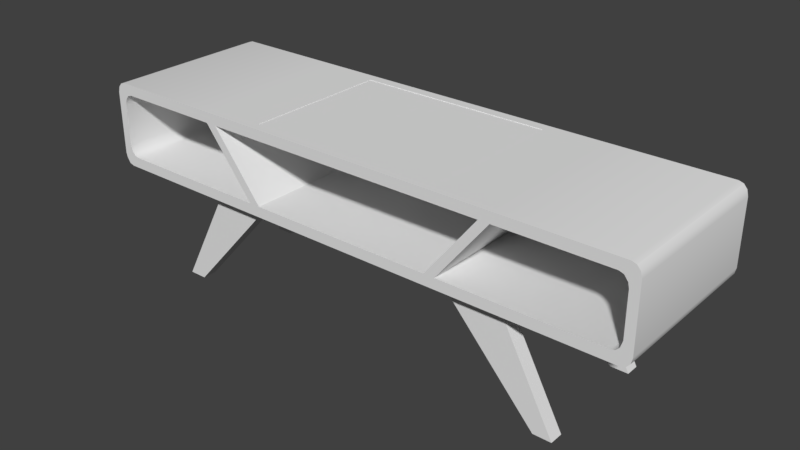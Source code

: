 # Source: Koffietafel1.blend  (saved by Blender 2.79.0; exported with 4.5.12 LTS)
import bpy
from mathutils import Matrix  # noqa: F401  (used for matrix-valued properties, if any)

bpy.ops.wm.read_factory_settings(use_empty=True)
scene = bpy.context.scene
scene.name = 'Scene'

# ---- collections
col_collection_1 = bpy.data.collections.new('Collection 1'); scene.collection.children.link(col_collection_1)

# ---- materials (node trees are filled in below, after node groups)
mat_material = bpy.data.materials.new('Material')
mat_material.alpha_threshold = 0.0
mat_material.use_transparent_shadow = False
mat_material.roughness = 0.5
mat_material.line_color = (0.0, 0.0, 0.0, 1.0)

# ---- node groups
ng_auto_smooth = bpy.data.node_groups.new('Auto Smooth', 'GeometryNodeTree')
_s = ng_auto_smooth.interface.new_socket(name='Geometry', in_out='OUTPUT', socket_type='NodeSocketGeometry')
_s = ng_auto_smooth.interface.new_socket(name='Geometry', in_out='INPUT', socket_type='NodeSocketGeometry')
_s = ng_auto_smooth.interface.new_socket(name='Angle', in_out='INPUT', socket_type='NodeSocketFloat')
_s.subtype = 'ANGLE'
_s.min_value = 0.0
_s.max_value = 3.142
ng_auto_smooth.is_modifier = True
_N = ng_auto_smooth.nodes; _L = ng_auto_smooth.links
n0 = _N.new('NodeGroupOutput'); n0.name = 'Group Output'; n0.location = (480, -100)
n1 = _N.new('NodeGroupInput'); n1.name = 'Group Input'; n1.location = (-420, -300)
n2 = _N.new('NodeGroupInput'); n2.name = 'Group Input.001'; n2.location = (-60, -100)
n3 = _N.new('GeometryNodeSetShadeSmooth'); n3.name = 'Set Shade Smooth'; n3.location = (120, -100)
n3.domain = 'EDGE'
n4 = _N.new('GeometryNodeSetShadeSmooth'); n4.name = 'Set Shade Smooth.001'; n4.location = (300, -100)
n5 = _N.new('GeometryNodeInputMeshEdgeAngle'); n5.name = 'Edge Angle'; n5.location = (-420, -220)
n6 = _N.new('GeometryNodeInputEdgeSmooth'); n6.name = 'Is Edge Smooth'; n6.location = (-60, -160)
n7 = _N.new('GeometryNodeInputShadeSmooth'); n7.name = 'Is Face Smooth'; n7.location = (-240, -340)
n8 = _N.new('FunctionNodeBooleanMath'); n8.name = 'Boolean Math'; n8.location = (-60, -220)
n9 = _N.new('FunctionNodeCompare'); n9.name = 'Compare'; n9.location = (-240, -180)
n9.operation = 'LESS_EQUAL'
_L.new(n5.outputs[0], n9.inputs[0])
_L.new(n4.outputs[0], n0.inputs[0])
_L.new(n1.outputs[1], n9.inputs[1])
_L.new(n9.outputs[0], n8.inputs[0])
_L.new(n7.outputs[0], n8.inputs[1])
_L.new(n2.outputs[0], n3.inputs[0])
_L.new(n6.outputs[0], n3.inputs[1])
_L.new(n3.outputs[0], n4.inputs[0])
_L.new(n8.outputs[0], n3.inputs[2])
n0.is_active_output = True

# ---- material node trees

# ---- world
world_world = bpy.data.worlds.new('World'); scene.world = world_world
world_world.color = (0.05088, 0.05088, 0.05088)
world_world.use_sun_shadow = False
world_world.sun_shadow_jitter_overblur = 0.0
world_world.cycles.sampling_method = 'MANUAL'

# ---- meshes
me_cube = bpy.data.meshes.new('Cube')
me_cube.from_pydata([(-0.2105, -0.1569, 0.3848), (-0.2105, 0.1578, 0.3848), (-0.2105, -0.1569, 0.4076), (-0.2105, 0.1578, 0.4076), (-0.2006, -0.1783, 0.247), (-0.2006, 0.1792, 0.247), (-0.2006, -0.1783, 0.2242), (-0.2006, 0.1792, 0.2242), (-0.2239, -0.1783, 0.247), (-0.2239, 0.1792, 0.247), (-0.2239, -0.1783, 0.2242), (-0.2239, 0.1792, 0.2242), (-0.3325, 0.1792, 0.4076), (-0.3325, -0.1783, 0.4076), (-0.3325, 0.1792, 0.3848), (-0.3325, -0.1783, 0.3848), (-0.5628, -0.1783, 0.247), (-0.5827, -0.1783, 0.2711), (-0.5716, -0.1783, 0.2499), (-0.5786, -0.1783, 0.2574), (-0.5827, 0.1792, 0.2711), (-0.5628, 0.1792, 0.247), (-0.5786, 0.1792, 0.2574), (-0.5716, 0.1792, 0.2499), (-0.5827, -0.1783, 0.3608), (-0.5628, -0.1783, 0.3848), (-0.5804, -0.1783, 0.371), (-0.5727, -0.1783, 0.3816), (-0.5628, 0.1792, 0.3848), (-0.5827, 0.1792, 0.3608), (-0.5727, 0.1792, 0.3816), (-0.5804, 0.1792, 0.371), (-0.5816, 0.1792, 0.2242), (-0.6016, 0.1792, 0.2483), (-0.5916, 0.1792, 0.2274), (-0.5989, 0.1792, 0.2383), (-0.6016, -0.1783, 0.2483), (-0.5816, -0.1783, 0.2242), (-0.5989, -0.1783, 0.2383), (-0.5916, -0.1783, 0.2274), (-0.5816, -0.1783, 0.4076), (-0.6016, -0.1783, 0.3835), (-0.5913, -0.1783, 0.4045), (-0.5985, -0.1783, 0.3961), (-0.6016, 0.1792, 0.3835), (-0.5816, 0.1792, 0.4076), (-0.5985, 0.1792, 0.3961), (-0.5913, 0.1792, 0.4045), (-0.3092, 0.1792, 0.4076), (-0.3092, -0.1783, 0.4076), (-0.3092, 0.1792, 0.3848), (-0.3092, -0.1783, 0.3848), (-0.4573, -0.1495, -4.172e-07), (-0.337, -0.1495, 0.2242), (-0.4573, -0.1193, -4.172e-07), (-0.337, -0.1193, 0.2242), (-0.4185, -0.1495, -4.172e-07), (-0.2166, -0.1495, 0.2242), (-0.4185, -0.1193, -4.172e-07), (-0.2166, -0.1193, 0.2242), (-0.4566, 0.1106, 0.001626), (-0.3363, 0.1106, 0.2258), (-0.4566, 0.1408, 0.001626), (-0.3363, 0.1408, 0.2258), (-0.4178, 0.1106, 0.001626), (-0.2159, 0.1106, 0.2258), (-0.4178, 0.1408, 0.001626), (-0.2159, 0.1408, 0.2258), (0.2238, 0.1792, 0.2242), (0.2238, -0.1783, 0.2242), (0.2238, 0.1792, 0.247), (0.2238, -0.1783, 0.247), (0.2005, 0.1792, 0.2242), (0.2005, -0.1783, 0.2242), (0.2005, 0.1792, 0.247), (0.2005, -0.1783, 0.247), (0.2104, 0.1578, 0.4076), (0.2104, -0.1569, 0.4076), (0.2104, 0.1578, 0.3848), (0.2104, -0.1569, 0.3848), (0.3324, 0.1792, 0.4076), (0.3324, -0.1783, 0.4076), (0.3324, 0.1792, 0.3848), (0.3324, -0.1783, 0.3848), (0.5627, -0.1783, 0.247), (0.5826, -0.1783, 0.2711), (0.5716, -0.1783, 0.2499), (0.5785, -0.1783, 0.2574), (0.5826, 0.1792, 0.2711), (0.5627, 0.1792, 0.247), (0.5785, 0.1792, 0.2574), (0.5716, 0.1792, 0.2499), (0.5826, -0.1783, 0.3608), (0.5627, -0.1783, 0.3848), (0.5804, -0.1783, 0.371), (0.5727, -0.1783, 0.3816), (0.5627, 0.1792, 0.3848), (0.5826, 0.1792, 0.3608), (0.5727, 0.1792, 0.3816), (0.5804, 0.1792, 0.371), (0.5816, 0.1792, 0.2242), (0.6015, 0.1792, 0.2483), (0.5915, 0.1792, 0.2274), (0.5988, 0.1792, 0.2362), (0.6015, -0.1783, 0.2483), (0.5816, -0.1783, 0.2242), (0.5988, -0.1783, 0.2362), (0.5915, -0.1783, 0.2274), (0.5816, -0.1783, 0.4076), (0.6015, -0.1783, 0.3835), (0.5912, -0.1783, 0.4045), (0.5984, -0.1783, 0.3961), (0.6015, 0.1792, 0.3835), (0.5816, 0.1792, 0.4076), (0.5984, 0.1792, 0.3961), (0.5912, 0.1792, 0.4045), (0.3091, 0.1792, 0.4076), (0.3091, -0.1783, 0.4076), (0.3091, 0.1792, 0.3848), (0.3091, -0.1783, 0.3848), (0.4572, -0.1495, -4.172e-07), (0.3369, -0.1495, 0.2242), (0.4572, -0.1193, -4.172e-07), (0.3369, -0.1193, 0.2242), (0.4185, -0.1495, -4.172e-07), (0.2165, -0.1495, 0.2242), (0.4185, -0.1193, -4.172e-07), (0.2165, -0.1193, 0.2242), (0.4565, 0.1106, 0.001626), (0.3362, 0.1106, 0.2258), (0.4565, 0.1408, 0.001626), (0.3362, 0.1408, 0.2258), (0.4177, 0.1106, 0.001626), (0.2158, 0.1106, 0.2258), (0.4177, 0.1408, 0.001626), (0.2158, 0.1408, 0.2258)], [], [(36, 41, 44, 33), (48, 116, 118, 50), (4, 8, 10, 6), (8, 16, 37, 10), (7, 6, 10, 11), (6, 73, 75, 4), (7, 72, 73, 6), (21, 9, 11, 32), (11, 10, 37, 32), (29, 24, 17, 20), (25, 15, 13, 40), (12, 45, 40, 13), (17, 24, 41, 36), (74, 72, 7, 5), (9, 5, 7, 11), (4, 51, 15, 8), (76, 116, 48, 3), (15, 51, 49, 13), (119, 117, 49, 51), (14, 15, 25, 28), (50, 14, 12, 48), (5, 50, 51, 4), (48, 12, 13, 49), (8, 15, 14, 9), (9, 14, 50, 5), (16, 18, 39, 37), (20, 22, 35, 33), (22, 23, 34, 35), (34, 23, 21, 32), (18, 19, 38, 39), (38, 19, 17, 36), (26, 27, 42, 43), (24, 26, 43, 41), (27, 25, 40, 42), (30, 31, 46, 47), (28, 30, 47, 45), (31, 29, 44, 46), (36, 33, 35, 38), (38, 35, 34, 39), (39, 34, 32, 37), (40, 45, 47, 42), (42, 47, 46, 43), (43, 46, 44, 41), (24, 29, 31, 26), (26, 31, 30, 27), (27, 30, 28, 25), (16, 21, 23, 18), (18, 23, 22, 19), (19, 22, 20, 17), (21, 16, 8, 9), (14, 28, 45, 12), (29, 20, 33, 44), (49, 117, 77, 2), (79, 119, 51, 0), (2, 3, 48, 49), (76, 3, 1, 78), (50, 118, 78, 1), (1, 0, 51, 50), (77, 79, 0, 2), (3, 2, 0, 1), (52, 53, 55, 54), (54, 55, 59, 58), (58, 59, 57, 56), (56, 57, 53, 52), (54, 58, 56, 52), (60, 61, 63, 62), (62, 63, 67, 66), (66, 67, 65, 64), (64, 65, 61, 60), (62, 66, 64, 60), (104, 101, 112, 109), (85, 104, 109, 92), (80, 81, 108, 113), (97, 88, 85, 92), (93, 108, 81, 83), (68, 100, 105, 69), (89, 100, 68, 70), (71, 69, 105, 84), (75, 73, 69, 71), (72, 68, 69, 73), (70, 68, 72, 74), (75, 71, 83, 119), (83, 81, 117, 119), (82, 96, 93, 83), (118, 116, 80, 82), (74, 75, 119, 118), (116, 117, 81, 80), (71, 70, 82, 83), (70, 74, 118, 82), (84, 105, 107, 86), (88, 101, 103, 90), (90, 103, 102, 91), (102, 100, 89, 91), (86, 107, 106, 87), (106, 104, 85, 87), (94, 111, 110, 95), (92, 109, 111, 94), (95, 110, 108, 93), (98, 115, 114, 99), (96, 113, 115, 98), (99, 114, 112, 97), (104, 106, 103, 101), (106, 107, 102, 103), (107, 105, 100, 102), (108, 110, 115, 113), (110, 111, 114, 115), (111, 109, 112, 114), (92, 94, 99, 97), (94, 95, 98, 99), (95, 93, 96, 98), (84, 86, 91, 89), (86, 87, 90, 91), (87, 85, 88, 90), (89, 70, 71, 84), (82, 80, 113, 96), (97, 112, 101, 88), (77, 117, 116, 76), (78, 118, 119, 79), (76, 78, 79, 77), (120, 122, 123, 121), (122, 126, 127, 123), (126, 124, 125, 127), (124, 120, 121, 125), (122, 120, 124, 126), (128, 130, 131, 129), (130, 134, 135, 131), (134, 132, 133, 135), (132, 128, 129, 133), (130, 128, 132, 134), (74, 5, 4, 75)])
me_cube.polygons.foreach_set('use_smooth', [1, 1, 1, 1, 1, 1, 1, 1, 1, 1, 1, 1, 1, 1, 1, 1, 1, 1, 1, 1, 1, 1, 1, 1, 1, 1, 1, 1, 1, 1, 1, 1, 1, 1, 1, 1, 1, 1, 1, 1, 1, 1, 1, 1, 1, 1, 1, 1, 1, 1, 1, 1, 1, 1, 1, 1, 1, 1, 1, 1, 0, 0, 0, 0, 0, 0, 0, 0, 0, 0, 1, 1, 1, 1, 1, 1, 1, 1, 1, 1, 1, 1, 1, 1, 1, 1, 1, 1, 1, 1, 1, 1, 1, 1, 1, 1, 1, 1, 1, 1, 1, 1, 1, 1, 1, 1, 1, 1, 1, 1, 1, 1, 1, 1, 1, 1, 1, 1, 1, 0, 0, 0, 0, 0, 0, 0, 0, 0, 0, 1])
_uv = me_cube.uv_layers.new(name='UVMap')
_uv.uv.foreach_set('vector', [0.1978, 0.01732, 0.1978, 0.07919, 0.0004054, 0.07919, 0.0004054, 0.01732, 0.7389, 0.7014, 0.7389, 0.36, 0.7493, 0.36, 0.7493, 0.7014, 0.8341, 0.6414, 0.8341, 0.6543, 0.8236, 0.6543, 0.8236, 0.6414, 0.8341, 0.6543, 0.8341, 0.8414, 0.8236, 0.8518, 0.8236, 0.6543, 0.6304, 0.1978, 0.6304, 0.0004055, 0.6433, 0.0004055, 0.6433, 0.1978, 0.8236, 0.6414, 0.8236, 0.42, 0.8341, 0.42, 0.8341, 0.6414, 0.6304, 0.1978, 0.4089, 0.1978, 0.4089, 0.0004055, 0.6304, 0.0004055, 0.8124, 0.8414, 0.8124, 0.6543, 0.8228, 0.6543, 0.8228, 0.8518, 0.6433, 0.1978, 0.6433, 0.0004055, 0.8408, 0.0004054, 0.8408, 0.1978, 0.1986, 0.3427, 0.396, 0.3427, 0.396, 0.3838, 0.1986, 0.3838, 0.8971, 0.8414, 0.8971, 0.7142, 0.9075, 0.7142, 0.9075, 0.8518, 0.0004055, 0.2338, 0.0004054, 0.09624, 0.1978, 0.09624, 0.1978, 0.2338, 0.8451, 0.8524, 0.8861, 0.8524, 0.8965, 0.8628, 0.8347, 0.8628, 0.8124, 0.42, 0.8228, 0.42, 0.8228, 0.6414, 0.8124, 0.6414, 0.8124, 0.6543, 0.8124, 0.6414, 0.8228, 0.6414, 0.8228, 0.6543, 0.8341, 0.6414, 0.8971, 0.7014, 0.8971, 0.7142, 0.8341, 0.6543, 0.01221, 0.5335, 0.0004076, 0.588, 0.0004055, 0.2467, 0.01221, 0.3012, 0.8971, 0.7142, 0.8971, 0.7014, 0.9075, 0.7014, 0.9075, 0.7142, 0.8971, 0.36, 0.9075, 0.36, 0.9075, 0.7014, 0.8971, 0.7014, 0.1986, 0.1986, 0.396, 0.1986, 0.396, 0.3257, 0.1986, 0.3257, 0.7493, 0.7014, 0.7493, 0.7142, 0.7389, 0.7142, 0.7389, 0.7014, 0.1986, 0.7864, 0.2856, 0.7864, 0.2856, 0.9837, 0.1986, 0.9837, 0.0004055, 0.2467, 0.0004055, 0.2338, 0.1978, 0.2338, 0.1978, 0.2467, 0.682, 0.7923, 0.595, 0.7923, 0.595, 0.595, 0.682, 0.595, 0.8124, 0.6543, 0.7493, 0.7142, 0.7493, 0.7014, 0.8124, 0.6414, 0.8341, 0.8414, 0.8354, 0.8463, 0.8251, 0.8573, 0.8236, 0.8518, 0.8014, 0.8524, 0.8076, 0.8501, 0.8164, 0.8613, 0.8118, 0.8628, 0.8076, 0.8501, 0.8111, 0.8463, 0.8213, 0.8573, 0.8164, 0.8613, 0.8213, 0.8573, 0.8111, 0.8463, 0.8124, 0.8414, 0.8228, 0.8518, 0.8354, 0.8463, 0.8388, 0.8501, 0.8301, 0.8613, 0.8251, 0.8573, 0.8301, 0.8613, 0.8388, 0.8501, 0.8451, 0.8524, 0.8347, 0.8628, 0.8908, 0.8511, 0.8956, 0.8469, 0.9061, 0.8571, 0.9023, 0.8611, 0.8861, 0.8524, 0.8908, 0.8511, 0.9023, 0.8611, 0.8965, 0.8628, 0.8956, 0.8469, 0.8971, 0.8414, 0.9075, 0.8518, 0.9061, 0.8571, 0.7508, 0.8469, 0.7557, 0.8511, 0.7442, 0.8611, 0.7403, 0.8571, 0.7493, 0.8414, 0.7508, 0.8469, 0.7403, 0.8571, 0.7389, 0.8518, 0.7557, 0.8511, 0.7604, 0.8524, 0.7499, 0.8628, 0.7442, 0.8611, 0.1978, 0.01732, 0.0004054, 0.01732, 0.0004055, 0.0125, 0.1978, 0.0125, 0.1978, 0.0125, 0.0004055, 0.0125, 0.0004055, 0.00611, 0.1978, 0.00611, 0.1978, 0.00611, 0.0004055, 0.00611, 0.0004055, 0.0004054, 0.1978, 0.0004062, 0.1978, 0.09624, 0.0004054, 0.09624, 0.0004054, 0.09073, 0.1978, 0.09073, 0.1978, 0.09073, 0.0004054, 0.09073, 0.0004054, 0.08516, 0.1978, 0.08516, 0.1978, 0.08516, 0.0004054, 0.08516, 0.0004054, 0.07919, 0.1978, 0.07919, 0.396, 0.3427, 0.1986, 0.3427, 0.1986, 0.3379, 0.396, 0.3379, 0.396, 0.3379, 0.1986, 0.3379, 0.1986, 0.3314, 0.396, 0.3314, 0.396, 0.3314, 0.1986, 0.3314, 0.1986, 0.3257, 0.396, 0.3257, 0.396, 0.4007, 0.1986, 0.4007, 0.1986, 0.3956, 0.396, 0.3956, 0.396, 0.3956, 0.1986, 0.3956, 0.1986, 0.3904, 0.396, 0.3904, 0.396, 0.3904, 0.1986, 0.3904, 0.1986, 0.3838, 0.396, 0.3838, 0.1986, 0.4007, 0.396, 0.4007, 0.396, 0.5877, 0.1986, 0.5877, 0.7493, 0.7142, 0.7493, 0.8414, 0.7389, 0.8518, 0.7389, 0.7142, 0.7604, 0.8524, 0.8014, 0.8524, 0.8118, 0.8628, 0.7499, 0.8628, 0.1978, 0.2467, 0.1978, 0.588, 0.186, 0.5335, 0.186, 0.3012, 0.4513, 0.2104, 0.3968, 0.1986, 0.7381, 0.1986, 0.6836, 0.2104, 0.186, 0.3012, 0.01221, 0.3012, 0.0004055, 0.2467, 0.1978, 0.2467, 0.9996, 0.4317, 0.9996, 0.6641, 0.9892, 0.6641, 0.9892, 0.4317, 0.7381, 0.396, 0.3968, 0.396, 0.4513, 0.3842, 0.6836, 0.3842, 0.6836, 0.3842, 0.6836, 0.2104, 0.7381, 0.1986, 0.7381, 0.396, 0.9996, 0.4309, 0.9892, 0.4309, 0.9892, 0.1986, 0.9996, 0.1986, 0.9406, 0.1742, 0.9406, 0.0004055, 0.9511, 0.0004054, 0.9511, 0.1742, 0.9717, 0.6166, 0.9717, 0.4945, 0.9884, 0.4945, 0.9884, 0.6166, 0.7133, 0.7321, 0.6828, 0.6138, 0.7278, 0.5648, 0.7278, 0.7163, 0.9884, 0.638, 0.9884, 0.7895, 0.9717, 0.7895, 0.9717, 0.638, 0.9534, 0.3824, 0.9534, 0.5339, 0.9084, 0.4849, 0.9389, 0.3666, 0.9884, 0.6166, 0.9884, 0.638, 0.9717, 0.638, 0.9717, 0.6166, 0.9542, 0.3208, 0.9542, 0.1986, 0.9709, 0.1986, 0.9709, 0.3208, 0.7133, 0.9001, 0.6828, 0.7818, 0.7278, 0.7329, 0.7278, 0.8844, 0.9709, 0.3422, 0.9709, 0.4936, 0.9542, 0.4936, 0.9542, 0.3422, 0.9534, 0.7185, 0.9534, 0.87, 0.9084, 0.821, 0.9389, 0.7027, 0.9709, 0.3208, 0.9709, 0.3422, 0.9542, 0.3422, 0.9542, 0.3208, 0.1978, 0.8173, 0.0004075, 0.8173, 0.0004076, 0.7555, 0.1978, 0.7555, 0.8451, 0.209, 0.8347, 0.1986, 0.8965, 0.1986, 0.8861, 0.209, 0.0004076, 0.6009, 0.1978, 0.6009, 0.1978, 0.7384, 0.0004077, 0.7384, 0.396, 0.7327, 0.396, 0.7737, 0.1986, 0.7737, 0.1986, 0.7327, 0.8971, 0.22, 0.9075, 0.2096, 0.9075, 0.3472, 0.8971, 0.3472, 0.3961, 0.1978, 0.1986, 0.1978, 0.1986, 0.0004055, 0.3961, 0.0004055, 0.8124, 0.22, 0.8228, 0.2096, 0.8228, 0.4071, 0.8124, 0.4071, 0.8341, 0.4071, 0.8236, 0.4071, 0.8236, 0.2096, 0.8341, 0.22, 0.8341, 0.42, 0.8236, 0.42, 0.8236, 0.4071, 0.8341, 0.4071, 0.4089, 0.1978, 0.3961, 0.1978, 0.3961, 0.0004055, 0.4089, 0.0004055, 0.8124, 0.4071, 0.8228, 0.4071, 0.8228, 0.42, 0.8124, 0.42, 0.8341, 0.42, 0.8341, 0.4071, 0.8971, 0.3472, 0.8971, 0.36, 0.8971, 0.3472, 0.9075, 0.3472, 0.9075, 0.36, 0.8971, 0.36, 0.396, 0.5885, 0.396, 0.7157, 0.1986, 0.7157, 0.1986, 0.5885, 0.7493, 0.36, 0.7389, 0.36, 0.7389, 0.3472, 0.7493, 0.3472, 0.682, 0.3968, 0.682, 0.5942, 0.595, 0.5942, 0.595, 0.3968, 0.0004076, 0.588, 0.1978, 0.588, 0.1978, 0.6009, 0.0004076, 0.6009, 0.8416, 0.1978, 0.8416, 0.0004054, 0.9286, 0.0004055, 0.9286, 0.1978, 0.8124, 0.4071, 0.8124, 0.42, 0.7493, 0.36, 0.7493, 0.3472, 0.8341, 0.22, 0.8236, 0.2096, 0.8251, 0.2041, 0.8354, 0.2151, 0.8014, 0.209, 0.8118, 0.1986, 0.8173, 0.2001, 0.8076, 0.2113, 0.8076, 0.2113, 0.8173, 0.2001, 0.8213, 0.2041, 0.8111, 0.2151, 0.8213, 0.2041, 0.8228, 0.2096, 0.8124, 0.22, 0.8111, 0.2151, 0.8354, 0.2151, 0.8251, 0.2041, 0.8291, 0.2001, 0.8388, 0.2113, 0.8291, 0.2001, 0.8347, 0.1986, 0.8451, 0.209, 0.8388, 0.2113, 0.8908, 0.2103, 0.9023, 0.2003, 0.9061, 0.2043, 0.8956, 0.2145, 0.8861, 0.209, 0.8965, 0.1986, 0.9023, 0.2003, 0.8908, 0.2103, 0.8956, 0.2145, 0.9061, 0.2043, 0.9075, 0.2096, 0.8971, 0.22, 0.7508, 0.2145, 0.7403, 0.2043, 0.7442, 0.2003, 0.7557, 0.2103, 0.7493, 0.22, 0.7389, 0.2096, 0.7403, 0.2043, 0.7508, 0.2145, 0.7557, 0.2103, 0.7442, 0.2003, 0.7499, 0.1986, 0.7604, 0.209, 0.1978, 0.8173, 0.1978, 0.823, 0.0004075, 0.823, 0.0004075, 0.8173, 0.1978, 0.823, 0.1978, 0.8288, 0.0004074, 0.8288, 0.0004075, 0.823, 0.1978, 0.8288, 0.1978, 0.8345, 0.0004074, 0.8345, 0.0004074, 0.8288, 0.1978, 0.7384, 0.1978, 0.7439, 0.0004077, 0.7439, 0.0004077, 0.7384, 0.1978, 0.7439, 0.1978, 0.7495, 0.0004077, 0.7495, 0.0004077, 0.7439, 0.1978, 0.7495, 0.1978, 0.7555, 0.0004076, 0.7555, 0.0004077, 0.7495, 0.1986, 0.7327, 0.1986, 0.7279, 0.396, 0.7279, 0.396, 0.7327, 0.1986, 0.7279, 0.1986, 0.7214, 0.396, 0.7214, 0.396, 0.7279, 0.1986, 0.7214, 0.1986, 0.7157, 0.396, 0.7157, 0.396, 0.7214, 0.5942, 0.8061, 0.5942, 0.8112, 0.3968, 0.8112, 0.3968, 0.8061, 0.1986, 0.7855, 0.1986, 0.7804, 0.396, 0.7804, 0.396, 0.7855, 0.1986, 0.7804, 0.1986, 0.7737, 0.396, 0.7737, 0.396, 0.7804, 0.3968, 0.8061, 0.3968, 0.6191, 0.5942, 0.6191, 0.5942, 0.8061, 0.7493, 0.3472, 0.7389, 0.3472, 0.7389, 0.2096, 0.7493, 0.22, 0.7604, 0.209, 0.7499, 0.1986, 0.8118, 0.1986, 0.8014, 0.209, 0.186, 0.5335, 0.1978, 0.588, 0.0004076, 0.588, 0.01221, 0.5335, 0.4513, 0.3842, 0.3968, 0.396, 0.3968, 0.1986, 0.4513, 0.2104, 0.9294, 0.0004054, 0.9398, 0.0004054, 0.9398, 0.1742, 0.9294, 0.1742, 0.9717, 0.3715, 0.9884, 0.3715, 0.9884, 0.4936, 0.9717, 0.4936, 0.9389, 0.1986, 0.9534, 0.2143, 0.9534, 0.3658, 0.9084, 0.3169, 0.9884, 0.3501, 0.9717, 0.3501, 0.9717, 0.1986, 0.9884, 0.1986, 0.3314, 0.9378, 0.3169, 0.9536, 0.2864, 0.8353, 0.3314, 0.7864, 0.9884, 0.3715, 0.9717, 0.3715, 0.9717, 0.3501, 0.9884, 0.3501, 0.9709, 0.6166, 0.9542, 0.6166, 0.9542, 0.4945, 0.9709, 0.4945, 0.9389, 0.5347, 0.9534, 0.5504, 0.9534, 0.7019, 0.9084, 0.653, 0.9542, 0.638, 0.9709, 0.638, 0.9709, 0.7895, 0.9542, 0.7895, 0.7278, 0.5483, 0.7133, 0.564, 0.6828, 0.4457, 0.7278, 0.3968, 0.9542, 0.6166, 0.9709, 0.6166, 0.9709, 0.638, 0.9542, 0.638, 0.3968, 0.6183, 0.3968, 0.3968, 0.5942, 0.3968, 0.5942, 0.6183])
me_cube.materials.append(mat_material)
me_cube.use_remesh_preserve_volume = False
me_cube.use_remesh_preserve_attributes = False
me_cube.use_mirror_vertex_groups = False
me_cube.update()
me_cube_001 = bpy.data.meshes.new('Cube.001')
me_cube_001.from_pydata([(-1.177, 1.88, 0.1003), (-1.177, 0.1196, 0.1003), (-1.177, 1.88, 0.006837), (-1.177, 0.1196, 0.006837), (1.177, 1.88, 0.1003), (1.177, 0.1196, 0.1003), (1.177, 1.88, 0.006837), (1.177, 0.1196, 0.006837)], [], [(0, 2, 3, 1), (2, 6, 7, 3), (2, 0, 4, 6), (1, 3, 7, 5), (4, 5, 7, 6), (1, 5, 4, 0)])
me_cube_001.polygons.foreach_set('use_smooth', [True] * 6)
_uv = me_cube_001.uv_layers.new(name='UVMap')
_uv.uv.foreach_set('vector', [0.0001264, 0.02284, 0.0001264, 0.0001264, 0.4279, 0.0001268, 0.4279, 0.02284, 0.4282, 0.5721, 0.4282, 0.0001265, 0.8559, 0.0001264, 0.8559, 0.5721, 0.8789, 0.9999, 0.8562, 0.9999, 0.8562, 0.4279, 0.8789, 0.4279, 0.9019, 0.5721, 0.8792, 0.5721, 0.8792, 0.0001264, 0.9019, 0.0001264, 0.8562, 0.4279, 0.8562, 0.0001264, 0.8789, 0.0001264, 0.8789, 0.4279, 0.4279, 0.02284, 0.4279, 0.5948, 0.0001264, 0.5948, 0.0001264, 0.02284])
me_cube_001.materials.append(mat_material)
me_cube_001.use_remesh_preserve_volume = False
me_cube_001.use_remesh_preserve_attributes = False
me_cube_001.use_mirror_vertex_groups = False
me_cube_001.update()

# ---- objects
ob_table = bpy.data.objects.new('Table', me_cube)
ob_glass = bpy.data.objects.new('Glass', me_cube_001)

# ---- transforms, parenting, visibility, modifiers, constraints
ob_table.location = (0.0, 0.0, -0.289)
ob_table.delta_location = (-0.8908, -0.8217, -0.2371)
ob_table.lock_rotations_4d = False
ob_table.empty_display_type = 'ARROWS'
ob_table.lineart.crease_threshold = 0.0
_m = ob_table.modifiers.new('Auto Smooth', 'NODES')
_m.node_group = ng_auto_smooth
_gi = [s.identifier for s in ng_auto_smooth.interface.items_tree if s.item_type == 'SOCKET' and s.in_out == 'INPUT']
_m[_gi[1]] = 0.5236  # Angle
ob_glass.parent = ob_table
ob_glass.matrix_parent_inverse = Matrix(((1.0, 0.0, 0.0, 0.8908), (0.0, 1.0, 0.0, 0.8217), (0.0, 0.0, 1.0, 0.5261), (0.0, 0.0, 0.0, 1.0)))
ob_glass.location = (-0.8908, -1.0, -0.1413)
ob_glass.scale = (0.1788, 0.1788, 0.2157)
ob_glass.lock_rotations_4d = False
ob_glass.empty_display_type = 'ARROWS'
ob_glass.lineart.crease_threshold = 0.0
_m = ob_glass.modifiers.new('Auto Smooth', 'NODES')
_m.node_group = ng_auto_smooth
_gi = [s.identifier for s in ng_auto_smooth.interface.items_tree if s.item_type == 'SOCKET' and s.in_out == 'INPUT']
_m[_gi[1]] = 0.5236  # Angle

# ---- collection membership
col_collection_1.objects.link(ob_table)
col_collection_1.objects.link(ob_glass)

# ---- scene / render settings (as saved in the file)
scene.frame_start = 1; scene.frame_end = 250; scene.frame_set(2)
scene.render.engine = 'BLENDER_EEVEE_NEXT'
scene.render.resolution_percentage = 50
scene.render.dither_intensity = 0.0
scene.cycles.use_denoising = False
scene.cycles.samples = 128
scene.cycles.sampling_pattern = 'TABULATED_SOBOL'
scene.cycles.use_adaptive_sampling = False
scene.cycles.use_light_tree = False
scene.cycles.blur_glossy = 0.0
scene.cycles.sample_clamp_indirect = 0.0
scene.view_settings.view_transform = 'Standard'
bpy.context.view_layer.update()

# ---- added for rendering (the .blend has no active camera and no usable light): camera, sun
cam_auto = bpy.data.cameras.new('AutoCamera')
cam_auto.lens = 50.0
cam_auto.sensor_width = 36.0
cam_auto.clip_end = 1000.0
ob_auto_camera = bpy.data.objects.new('AutoCamera', cam_auto)
scene.collection.objects.link(ob_auto_camera)
ob_auto_camera.location = (0.330125, -2.2864, 0.654465)
ob_auto_camera.rotation_euler = (1.09748, -7.21219e-08, 0.694738)
scene.camera = ob_auto_camera
light_auto_sun = bpy.data.lights.new('AutoSun', 'SUN')
light_auto_sun.energy = 3.0
light_auto_sun.angle = 0.0523599
ob_auto_sun = bpy.data.objects.new('AutoSun', light_auto_sun)
scene.collection.objects.link(ob_auto_sun)
ob_auto_sun.rotation_euler = (0.872665, 0.174533, 0.523599)
bpy.context.view_layer.update()
